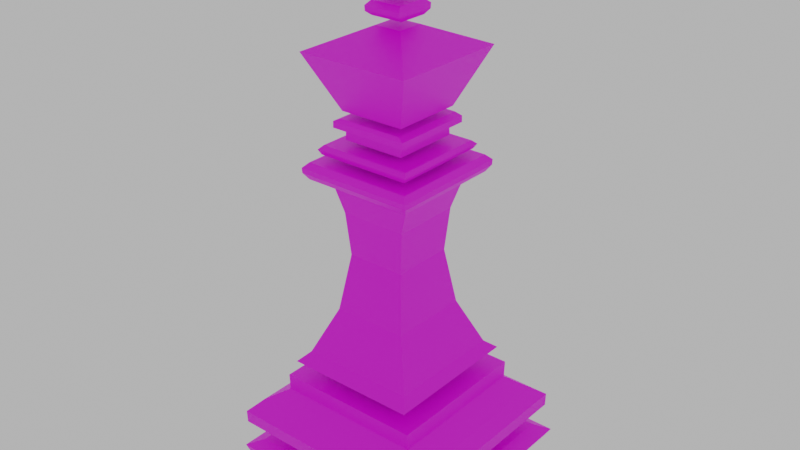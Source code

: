 # Source: Base_King.blend  (saved by Blender 2.92.15; exported with 4.5.12 LTS)
import bpy
from mathutils import Matrix  # noqa: F401  (used for matrix-valued properties, if any)

bpy.ops.wm.read_factory_settings(use_empty=True)
scene = bpy.context.scene
scene.name = 'Scene'

# ---- collections
col_collection = bpy.data.collections.new('Collection'); scene.collection.children.link(col_collection)

# ---- images (referenced by path relative to the original .blend; pixels are not part of the script)
import os
ASSET_DIR = os.environ.get("B2B_ASSET_DIR", "")  # directory of the original .blend (textures are referenced by path, not embedded)
HERE = os.path.dirname(os.path.abspath(__file__))  # packed textures are extracted next to this script under _unpacked/

def load_image(name, relpath, width, height, colorspace="sRGB"):
    """Load a texture the original file referenced (path relative to the .blend, or extracted next to this script)."""
    p = next((c for c in (os.path.join(HERE, relpath), os.path.join(ASSET_DIR, relpath)) if relpath and os.path.exists(c)), "")
    if p:
        img = bpy.data.images.load(p, check_existing=True)
        img.name = name
    else:  # same state as the original file: an image datablock whose file is absent (Cycles renders it pink)
        img = bpy.data.images.new(name, width, height)
        img.source = "FILE"
        img.filepath = "//" + (relpath or name)
    img.colorspace_settings.name = colorspace
    return img
img_573bbe2afb7e13683406d103b02b0cf7_jpg = load_image('573bbe2afb7e13683406d103b02b0cf7.jpg', '573bbe2afb7e13683406d103b02b0cf7.jpg', 1024, 1024, 'sRGB')

# ---- materials (node trees are filled in below, after node groups)
mat_material = bpy.data.materials.new('Material')
mat_material.use_transparent_shadow = False

# ---- material node trees
mat_material.use_nodes = True; mat_material.node_tree.nodes.clear()
_N = mat_material.node_tree.nodes; _L = mat_material.node_tree.links
n0 = _N.new('ShaderNodeBsdfPrincipled'); n0.name = 'Principled BSDF'; n0.location = (10, 300)
n0.distribution = 'GGX'
n0.subsurface_method = 'BURLEY'
n0.inputs[3].default_value = 1.45
n0.inputs[27].default_value = (0.0, 0.0, 0.0, 1.0)
n0.inputs[28].default_value = 1.0
n1 = _N.new('ShaderNodeOutputMaterial'); n1.name = 'Material Output'; n1.location = (300, 300)
n2 = _N.new('ShaderNodeTexImage'); n2.name = 'Image Texture'; n2.location = (-305, 249)
n2.image = img_573bbe2afb7e13683406d103b02b0cf7_jpg
_L.new(n0.outputs[0], n1.inputs[0])
_L.new(n2.outputs[0], n0.inputs[0])
n1.is_active_output = True

# ---- world
world_world = bpy.data.worlds.new('World'); scene.world = world_world
world_world.use_nodes = True; world_world.node_tree.nodes.clear()
_N = world_world.node_tree.nodes; _L = world_world.node_tree.links
n0 = _N.new('ShaderNodeOutputWorld'); n0.name = 'World Output'; n0.location = (300, 300)
n1 = _N.new('ShaderNodeBackground'); n1.name = 'Background'; n1.location = (10, 300)
n1.inputs[0].default_value = (0.5277, 0.5277, 0.5277, 1.0)
_L.new(n1.outputs[0], n0.inputs[0])
n0.is_active_output = True
world_world.color = (0.05088, 0.05088, 0.05088)
world_world.use_sun_shadow = False
world_world.sun_shadow_jitter_overblur = 0.0

# ---- meshes
me_cube = bpy.data.meshes.new('Cube')
me_cube.from_pydata([(0.319, -0.3296, 0.001669), (0.5011, -0.4977, 0.07117), (-0.319, -0.3296, 0.001669), (-0.5011, -0.4977, 0.07117), (0.319, 0.3296, 0.001669), (0.5011, 0.4977, 0.07117), (-0.319, 0.3296, 0.001669), (-0.5011, 0.4977, 0.07117), (0.585, -0.5928, 0.1228), (-0.585, -0.5928, 0.1228), (0.585, 0.5928, 0.1228), (-0.585, 0.5928, 0.1228), (0.617, -0.6053, 0.1744), (-0.617, -0.6053, 0.1744), (0.617, 0.6053, 0.1744), (-0.617, 0.6053, 0.1744), (0.5345, -0.5337, 0.2119), (-0.5345, -0.5337, 0.2119), (0.5345, 0.5337, 0.2119), (-0.5345, 0.5337, 0.2119), (0.2914, -0.3801, 0.2382), (-0.3177, -0.3801, 0.2382), (0.2914, 0.3801, 0.2382), (-0.3177, 0.3801, 0.2382), (0.5023, -0.5468, 0.2866), (-0.5285, -0.5468, 0.2866), (0.5023, 0.5468, 0.2866), (-0.5285, 0.5468, 0.2866), (0.5755, -0.5911, 0.3335), (-0.6018, -0.5911, 0.3335), (0.5755, 0.5911, 0.3335), (-0.6018, 0.5911, 0.3335), (0.5755, -0.5949, 0.4055), (-0.6018, -0.5949, 0.4055), (0.5755, 0.5949, 0.4055), (-0.6018, 0.5949, 0.4055), (0.5171, -0.5157, 0.4664), (-0.5434, -0.5157, 0.4664), (0.5171, 0.5157, 0.4664), (-0.5434, 0.5157, 0.4664), (0.401, -0.4204, 0.5415), (-0.4272, -0.4204, 0.5415), (0.401, 0.4204, 0.5415), (-0.4272, 0.4204, 0.5415), (0.401, -0.4252, 0.6353), (-0.4272, -0.4252, 0.6353), (0.401, 0.4252, 0.6353), (-0.4272, 0.4252, 0.6353), (0.2788, -0.3331, 0.6807), (-0.305, -0.3331, 0.6807), (0.2788, 0.3331, 0.6807), (-0.305, 0.3331, 0.6807), (0.3605, -0.4024, 0.7276), (-0.3867, -0.4024, 0.7276), (0.3605, 0.4024, 0.7276), (-0.3867, 0.4024, 0.7276), (0.3099, -0.3384, 0.7807), (-0.3361, -0.3384, 0.7807), (0.3099, 0.3384, 0.7807), (-0.3361, 0.3384, 0.7807), (0.1982, -0.2305, 1.04), (-0.2244, -0.2305, 1.04), (0.1982, 0.2305, 1.04), (-0.2244, 0.2305, 1.04), (0.1524, -0.1764, 1.358), (-0.1786, -0.1764, 1.358), (0.1524, 0.1764, 1.358), (-0.1786, 0.1764, 1.358), (0.1733, -0.1949, 1.599), (-0.1995, -0.1949, 1.599), (0.1733, 0.1949, 1.599), (-0.1995, 0.1949, 1.599), (0.217, -0.2193, 1.735), (-0.2433, -0.2193, 1.735), (0.217, 0.2193, 1.735), (-0.2433, 0.2193, 1.735), (0.2935, -0.3176, 1.793), (-0.3198, -0.3176, 1.793), (0.2935, 0.3176, 1.793), (-0.3198, 0.3176, 1.793), (0.3174, -0.3419, 1.829), (-0.3436, -0.3419, 1.829), (0.3174, 0.3419, 1.829), (-0.3436, 0.3419, 1.829), (0.3174, -0.3455, 1.858), (-0.3436, -0.3455, 1.858), (0.3174, 0.3455, 1.858), (-0.3436, 0.3455, 1.858), (0.2901, -0.3162, 1.886), (-0.3163, -0.3162, 1.886), (0.2901, 0.3162, 1.886), (-0.3163, 0.3162, 1.886), (0.2493, -0.2695, 1.923), (-0.2756, -0.2695, 1.923), (0.2493, 0.2695, 1.923), (-0.2756, 0.2695, 1.923), (0.2659, -0.2814, 1.949), (-0.2921, -0.2814, 1.949), (0.2659, 0.2814, 1.949), (-0.2921, 0.2814, 1.949), (0.2465, -0.2568, 1.97), (-0.2728, -0.2568, 1.97), (0.2465, 0.2568, 1.97), (-0.2728, 0.2568, 1.97), (0.1622, -0.1887, 1.999), (-0.1885, -0.1887, 1.999), (0.1622, 0.1887, 1.999), (-0.1885, 0.1887, 1.999), (0.1622, -0.1828, 2.064), (-0.1885, -0.1828, 2.064), (0.1622, 0.1828, 2.064), (-0.1885, 0.1828, 2.064), (0.205, -0.2304, 2.064), (-0.2312, -0.2304, 2.064), (0.205, 0.2304, 2.064), (-0.2312, 0.2304, 2.064), (0.205, -0.2294, 2.099), (-0.2312, -0.2294, 2.099), (0.205, 0.2294, 2.099), (-0.2312, 0.2294, 2.099), (0.1708, -0.2155, 2.116), (-0.1971, -0.2155, 2.116), (0.1708, 0.2155, 2.116), (-0.1971, 0.2155, 2.116), (0.1708, -0.1987, 2.15), (-0.1971, -0.1987, 2.15), (0.1708, 0.1987, 2.15), (-0.1971, 0.1987, 2.15), (0.304, -0.34, 2.455), (-0.3303, -0.34, 2.455), (0.304, 0.34, 2.455), (-0.3303, 0.34, 2.455), (0.06308, -0.07474, 2.569), (-0.08934, -0.07474, 2.569), (0.06308, 0.07474, 2.569), (-0.08934, 0.07474, 2.569), (0.07684, -0.08258, 2.615), (-0.1031, -0.08258, 2.615), (0.07684, 0.08258, 2.615), (-0.1031, 0.08258, 2.615), (0.09098, -0.1151, 2.639), (-0.1172, -0.1151, 2.639), (0.09098, 0.1151, 2.639), (-0.1172, 0.1151, 2.639), (0.09098, -0.1178, 2.668), (-0.1172, -0.1178, 2.668), (0.09098, 0.1178, 2.668), (-0.1172, 0.1178, 2.668), (0.0746, -0.08759, 2.69), (-0.1009, -0.08759, 2.69), (0.0746, 0.08759, 2.69), (-0.1009, 0.08759, 2.69), (0.07351, -0.07474, 2.727), (-0.1019, -0.07474, 2.727), (0.07351, 0.07474, 2.727), (-0.1019, 0.07474, 2.727), (0.09522, -0.1165, 2.75), (-0.1237, -0.1165, 2.75), (0.09522, 0.1165, 2.75), (-0.1237, 0.1165, 2.75), (0.05199, -0.07474, 2.786), (-0.08043, -0.07474, 2.786), (0.05199, 0.07474, 2.786), (-0.08043, 0.07474, 2.786), (0.05199, -0.07474, 2.817), (-0.08043, -0.07474, 2.817), (0.05199, 0.07474, 2.817), (-0.08043, 0.07474, 2.817), (0.1196, -0.1264, 2.817), (-0.1481, -0.1264, 2.817), (0.1196, 0.1264, 2.817), (-0.1481, 0.1264, 2.817), (0.1196, -0.1282, 2.869), (-0.1481, -0.1282, 2.869), (0.1196, 0.1282, 2.869), (-0.1481, 0.1282, 2.869), (0.05699, -0.03977, 2.869), (-0.08543, -0.03977, 2.869), (0.05699, 0.03977, 2.869), (-0.08543, 0.03977, 2.869), (0.05699, -0.03977, 2.894), (-0.08543, -0.03977, 2.894), (0.05699, 0.03977, 2.894), (-0.08543, 0.03977, 2.894), (0.1039, -0.1041, 2.94), (-0.1323, -0.1041, 2.94), (0.1039, 0.1041, 2.94), (-0.1323, 0.1041, 2.94), (0.05239, -0.03977, 2.963), (-0.08083, -0.03977, 2.963), (0.05239, 0.03977, 2.963), (-0.08083, 0.03977, 2.963), (0.01438, -0.01707, 2.963), (-0.04282, -0.01707, 2.963), (0.01438, 0.01707, 2.963), (-0.04282, 0.01707, 2.963), (0.01438, -0.01707, 2.999), (-0.04282, -0.01707, 2.999), (0.01438, 0.01707, 2.999), (-0.04282, 0.01707, 2.999), (0.03916, -0.03186, 2.999), (-0.0676, -0.03186, 2.999), (0.03916, 0.03186, 2.999), (-0.0676, 0.03186, 2.999), (0.03916, -0.03186, 3.035), (-0.0676, -0.03186, 3.035), (0.03916, 0.03186, 3.035), (-0.0676, 0.03186, 3.035)], [], [(0, 1, 3, 2), (2, 3, 7, 6), (6, 7, 5, 4), (4, 5, 1, 0), (2, 6, 4, 0), (1, 5, 10, 8), (10, 11, 15, 14), (7, 3, 9, 11), (5, 7, 11, 10), (3, 1, 8, 9), (14, 15, 19, 18), (9, 8, 12, 13), (8, 10, 14, 12), (11, 9, 13, 15), (19, 17, 16, 18), (13, 12, 16, 17), (12, 14, 18, 16), (15, 13, 17, 19), (23, 22, 20, 21), (26, 27, 31, 30), (22, 23, 27, 26), (21, 20, 24, 25), (20, 22, 26, 24), (23, 21, 25, 27), (28, 30, 34, 32), (25, 24, 28, 29), (24, 26, 30, 28), (27, 25, 29, 31), (34, 35, 39, 38), (31, 29, 33, 35), (30, 31, 35, 34), (29, 28, 32, 33), (38, 39, 43, 42), (33, 32, 36, 37), (32, 34, 38, 36), (35, 33, 37, 39), (40, 42, 46, 44), (37, 36, 40, 41), (36, 38, 42, 40), (39, 37, 41, 43), (47, 45, 44, 46), (43, 41, 45, 47), (42, 43, 47, 46), (41, 40, 44, 45), (51, 50, 48, 49), (52, 54, 58, 56), (49, 48, 52, 53), (48, 50, 54, 52), (51, 49, 53, 55), (50, 51, 55, 54), (58, 59, 63, 62), (55, 53, 57, 59), (54, 55, 59, 58), (53, 52, 56, 57), (62, 63, 67, 66), (57, 56, 60, 61), (56, 58, 62, 60), (59, 57, 61, 63), (64, 66, 70, 68), (61, 60, 64, 65), (60, 62, 66, 64), (63, 61, 65, 67), (70, 71, 75, 74), (67, 65, 69, 71), (66, 67, 71, 70), (65, 64, 68, 69), (75, 73, 72, 74), (69, 68, 72, 73), (68, 70, 74, 72), (71, 69, 73, 75), (79, 78, 76, 77), (82, 83, 87, 86), (76, 78, 82, 80), (79, 77, 81, 83), (78, 79, 83, 82), (77, 76, 80, 81), (86, 87, 91, 90), (81, 80, 84, 85), (80, 82, 86, 84), (83, 81, 85, 87), (91, 89, 88, 90), (85, 84, 88, 89), (84, 86, 90, 88), (87, 85, 89, 91), (95, 94, 92, 93), (98, 99, 103, 102), (94, 95, 99, 98), (93, 92, 96, 97), (92, 94, 98, 96), (95, 93, 97, 99), (103, 101, 100, 102), (97, 96, 100, 101), (96, 98, 102, 100), (99, 97, 101, 103), (107, 106, 104, 105), (110, 111, 115, 114), (106, 107, 111, 110), (105, 104, 108, 109), (104, 106, 110, 108), (107, 105, 109, 111), (112, 114, 118, 116), (109, 108, 112, 113), (108, 110, 114, 112), (111, 109, 113, 115), (119, 117, 121, 123), (115, 113, 117, 119), (114, 115, 119, 118), (113, 112, 116, 117), (123, 121, 120, 122), (118, 119, 123, 122), (117, 116, 120, 121), (116, 118, 122, 120), (127, 126, 124, 125), (128, 130, 134, 132), (124, 126, 130, 128), (127, 125, 129, 131), (126, 127, 131, 130), (125, 124, 128, 129), (135, 133, 132, 134), (131, 129, 133, 135), (130, 131, 135, 134), (129, 128, 132, 133), (139, 138, 136, 137), (140, 142, 146, 144), (136, 138, 142, 140), (139, 137, 141, 143), (138, 139, 143, 142), (137, 136, 140, 141), (146, 147, 151, 150), (143, 141, 145, 147), (142, 143, 147, 146), (141, 140, 144, 145), (151, 149, 148, 150), (145, 144, 148, 149), (144, 146, 150, 148), (147, 145, 149, 151), (155, 154, 152, 153), (158, 159, 163, 162), (152, 154, 158, 156), (155, 153, 157, 159), (154, 155, 159, 158), (153, 152, 156, 157), (162, 163, 167, 166), (157, 156, 160, 161), (156, 158, 162, 160), (159, 157, 161, 163), (164, 166, 170, 168), (161, 160, 164, 165), (160, 162, 166, 164), (163, 161, 165, 167), (170, 171, 175, 174), (167, 165, 169, 171), (166, 167, 171, 170), (165, 164, 168, 169), (173, 172, 176, 177), (169, 168, 172, 173), (168, 170, 174, 172), (171, 169, 173, 175), (176, 178, 182, 180), (172, 174, 178, 176), (175, 173, 177, 179), (174, 175, 179, 178), (182, 183, 187, 186), (179, 177, 181, 183), (178, 179, 183, 182), (177, 176, 180, 181), (184, 186, 190, 188), (181, 180, 184, 185), (180, 182, 186, 184), (183, 181, 185, 187), (191, 189, 193, 195), (187, 185, 189, 191), (186, 187, 191, 190), (185, 184, 188, 189), (194, 195, 199, 198), (190, 191, 195, 194), (189, 188, 192, 193), (188, 190, 194, 192), (196, 198, 202, 200), (193, 192, 196, 197), (192, 194, 198, 196), (195, 193, 197, 199), (202, 203, 207, 206), (199, 197, 201, 203), (198, 199, 203, 202), (197, 196, 200, 201), (207, 205, 204, 206), (201, 200, 204, 205), (200, 202, 206, 204), (203, 201, 205, 207)])
_uv = me_cube.uv_layers.new(name='UVMap')
_uv.uv.foreach_set('vector', [0.7144, 0.3551, 0.8345, 0.2443, 0.1737, 0.2443, 0.2938, 0.3551, 0.2938, 0.3551, 0.1737, 0.2443, 0.1737, 0.9005, 0.2938, 0.7897, 0.2938, 0.7897, 0.1737, 0.9005, 0.8345, 0.9005, 0.7144, 0.7897, 0.7144, 0.7897, 0.8345, 0.9005, 0.8345, 0.2443, 0.7144, 0.3551, 0.2938, 0.3551, 0.2938, 0.7897, 0.7144, 0.7897, 0.7144, 0.3551, 0.8345, 0.2443, 0.8345, 0.9005, 0.8898, 0.9633, 0.8898, 0.1816, 0.8898, -0.5325, 0.1184, -0.5325, 0.0973, -0.4985, 0.9109, -0.4985, 0.1737, 0.9005, 0.1737, 0.2443, 0.1184, 0.1816, 0.1184, 0.9633, 0.8345, 0.9005, 0.1737, 0.9005, 0.1184, 0.9633, 0.8898, 0.9633, 0.1737, 0.2443, 0.8345, 0.2443, 0.8898, 0.1816, 0.1184, 0.1816, 0.9109, 0.9715, 0.0973, 0.9715, 0.1517, 0.9243, 0.8566, 0.9243, 0.1184, -0.5325, 0.8898, -0.5325, 0.9109, -0.4985, 0.0973, -0.4985, 0.1052, -0.5325, 0.8869, -0.5325, 0.8952, -0.4985, 0.09693, -0.4985, 0.8869, -0.5325, 0.1052, -0.5325, 0.09693, -0.4985, 0.8952, -0.4985, 0.1517, 0.9243, 0.1517, 0.2205, 0.8566, 0.2205, 0.8566, 0.9243, 0.0973, 0.1733, 0.9109, 0.1733, 0.8566, 0.2205, 0.1517, 0.2205, 0.9109, 0.1733, 0.9109, 0.9715, 0.8566, 0.9243, 0.8566, 0.2205, 0.0973, 0.9715, 0.0973, 0.1733, 0.1517, 0.2205, 0.1517, 0.9243, 0.2947, 0.8231, 0.6962, 0.8231, 0.6962, 0.3218, 0.2947, 0.3218, 0.8353, -0.4244, 0.1556, -0.4244, 0.1073, -0.3935, 0.8836, -0.3935, 0.6962, 0.8231, 0.2947, 0.8231, 0.1556, 0.933, 0.8353, 0.933, 0.2947, 0.3218, 0.6962, 0.3218, 0.8353, 0.2118, 0.1556, 0.2118, 0.6962, 0.3218, 0.6962, 0.8231, 0.8353, 0.933, 0.8353, 0.2118, 0.2947, 0.8231, 0.2947, 0.3218, 0.1556, 0.2118, 0.1556, 0.933, 0.1063, -0.3935, 0.8858, -0.3935, 0.8883, -0.3461, 0.1038, -0.3461, 0.1556, -0.4244, 0.8353, -0.4244, 0.8836, -0.3935, 0.1073, -0.3935, 0.8353, 0.2118, 0.8353, 0.933, 0.8836, 0.9621, 0.8836, 0.1827, 0.1556, 0.933, 0.1556, 0.2118, 0.1073, 0.1827, 0.1073, 0.9621, 0.8836, 0.9647, 0.1073, 0.9647, 0.1458, 0.9125, 0.8451, 0.9125, 0.8858, -0.3935, 0.1063, -0.3935, 0.1038, -0.3461, 0.8883, -0.3461, 0.8836, -0.3935, 0.1073, -0.3935, 0.1073, -0.3461, 0.8836, -0.3461, 0.1073, -0.3935, 0.8836, -0.3935, 0.8836, -0.3461, 0.1073, -0.3461, 0.8451, 0.9125, 0.1458, 0.9125, 0.2224, 0.8496, 0.7685, 0.8496, 0.1073, 0.1802, 0.8836, 0.1802, 0.8451, 0.2324, 0.1458, 0.2323, 0.1038, -0.3461, 0.8883, -0.3461, 0.8361, -0.3059, 0.156, -0.3059, 0.8883, -0.3461, 0.1038, -0.3461, 0.156, -0.3059, 0.8361, -0.3059, 0.2189, -0.2564, 0.7733, -0.2564, 0.7765, -0.1945, 0.2157, -0.1945, 0.1458, 0.2323, 0.8451, 0.2324, 0.7685, 0.2952, 0.2224, 0.2952, 0.8451, 0.2324, 0.8451, 0.9125, 0.7685, 0.8496, 0.7685, 0.2952, 0.1458, 0.9125, 0.1458, 0.2323, 0.2224, 0.2952, 0.2224, 0.8496, 0.2224, 0.8528, 0.2224, 0.292, 0.7685, 0.292, 0.7685, 0.8528, 0.7733, -0.2564, 0.2189, -0.2564, 0.2157, -0.1945, 0.7765, -0.1945, 0.7685, -0.2564, 0.2224, -0.2564, 0.2224, -0.1945, 0.7685, -0.1945, 0.2224, -0.2564, 0.7685, -0.2564, 0.7685, -0.1945, 0.2224, -0.1945, 0.303, 0.7921, 0.6879, 0.7921, 0.6879, 0.3528, 0.303, 0.3528, 0.2307, -0.1337, 0.7614, -0.1337, 0.7192, -0.09865, 0.2729, -0.09865, 0.303, 0.3528, 0.6879, 0.3528, 0.7418, 0.3071, 0.2491, 0.3071, 0.6879, 0.3528, 0.6879, 0.7921, 0.7418, 0.8377, 0.7418, 0.3071, 0.303, 0.7921, 0.303, 0.3528, 0.2491, 0.3071, 0.2491, 0.8377, 0.6879, 0.7921, 0.303, 0.7921, 0.2491, 0.8377, 0.7418, 0.8377, 0.7084, -0.09865, 0.2825, -0.09865, 0.3561, 0.0725, 0.6348, 0.0725, 0.7614, -0.1337, 0.2307, -0.1337, 0.2729, -0.09865, 0.7192, -0.09865, 0.7418, 0.8377, 0.2491, 0.8377, 0.2825, 0.7956, 0.7084, 0.7956, 0.2491, 0.3071, 0.7418, 0.3071, 0.7084, 0.3493, 0.2825, 0.3493, 0.6348, 0.0725, 0.3561, 0.0725, 0.3863, 0.2818, 0.6046, 0.2818, 0.2825, -0.09865, 0.7084, -0.09865, 0.6348, 0.0725, 0.3561, 0.0725, 0.2729, -0.09865, 0.7192, -0.09865, 0.6481, 0.0725, 0.3441, 0.0725, 0.7192, -0.09865, 0.2729, -0.09865, 0.3441, 0.0725, 0.6481, 0.0725, 0.3797, 0.2818, 0.6124, 0.2818, 0.6246, 0.4406, 0.3675, 0.4406, 0.3561, 0.0725, 0.6348, 0.0725, 0.6046, 0.2818, 0.3863, 0.2818, 0.3441, 0.0725, 0.6481, 0.0725, 0.6124, 0.2818, 0.3797, 0.2818, 0.6481, 0.0725, 0.3441, 0.0725, 0.3797, 0.2818, 0.6124, 0.2818, 0.6184, 0.4406, 0.3725, 0.4406, 0.3437, 0.5303, 0.6472, 0.5303, 0.6124, 0.2818, 0.3797, 0.2818, 0.3675, 0.4406, 0.6246, 0.4406, 0.6046, 0.2818, 0.3863, 0.2818, 0.3725, 0.4406, 0.6184, 0.4406, 0.3863, 0.2818, 0.6046, 0.2818, 0.6184, 0.4406, 0.3725, 0.4406, 0.3437, 0.717, 0.3437, 0.4278, 0.6472, 0.4278, 0.6472, 0.717, 0.3725, 0.4406, 0.6184, 0.4406, 0.6472, 0.5303, 0.3437, 0.5303, 0.3675, 0.4406, 0.6246, 0.4406, 0.6407, 0.5303, 0.3515, 0.5303, 0.6246, 0.4406, 0.3675, 0.4406, 0.3515, 0.5303, 0.6407, 0.5303, 0.2932, 0.7818, 0.6977, 0.7818, 0.6977, 0.363, 0.2932, 0.363, 0.7134, 0.5922, 0.2775, 0.5922, 0.2775, 0.6116, 0.7134, 0.6116, 0.2867, 0.5686, 0.7055, 0.5686, 0.7215, 0.5922, 0.2707, 0.5922, 0.7055, 0.5686, 0.2867, 0.5686, 0.2707, 0.5922, 0.7215, 0.5922, 0.6977, 0.5686, 0.2932, 0.5686, 0.2775, 0.5922, 0.7134, 0.5922, 0.2932, 0.5686, 0.6977, 0.5686, 0.7134, 0.5922, 0.2775, 0.5922, 0.7134, 0.8002, 0.2775, 0.8002, 0.2955, 0.7809, 0.6954, 0.7809, 0.2775, 0.5922, 0.7134, 0.5922, 0.7134, 0.6116, 0.2775, 0.6116, 0.2707, 0.5922, 0.7215, 0.5922, 0.7239, 0.6116, 0.2683, 0.6116, 0.7215, 0.5922, 0.2707, 0.5922, 0.2683, 0.6116, 0.7239, 0.6116, 0.2955, 0.7809, 0.2955, 0.3639, 0.6954, 0.3639, 0.6954, 0.7809, 0.2775, 0.3446, 0.7134, 0.3446, 0.6954, 0.3639, 0.2955, 0.3639, 0.2683, 0.6116, 0.7239, 0.6116, 0.7046, 0.6302, 0.2876, 0.6302, 0.7239, 0.6116, 0.2683, 0.6116, 0.2876, 0.6302, 0.7046, 0.6302, 0.3224, 0.7501, 0.6685, 0.7501, 0.6685, 0.3947, 0.3224, 0.3947, 0.6794, 0.758, 0.3115, 0.758, 0.3242, 0.7417, 0.6667, 0.7417, 0.6685, 0.6545, 0.3224, 0.6545, 0.3115, 0.6717, 0.6794, 0.6717, 0.3224, 0.6545, 0.6685, 0.6545, 0.6794, 0.6717, 0.3115, 0.6717, 0.3184, 0.6545, 0.6737, 0.6545, 0.6816, 0.6717, 0.3105, 0.6717, 0.6737, 0.6545, 0.3184, 0.6545, 0.3105, 0.6717, 0.6816, 0.6717, 0.3242, 0.7417, 0.3242, 0.4031, 0.6667, 0.4031, 0.6667, 0.7417, 0.3115, 0.3869, 0.6794, 0.3869, 0.6667, 0.4031, 0.3242, 0.4031, 0.3105, 0.6717, 0.6816, 0.6717, 0.6654, 0.6853, 0.3268, 0.6853, 0.6816, 0.6717, 0.3105, 0.6717, 0.3268, 0.6853, 0.6654, 0.6853, 0.3798, 0.6969, 0.6111, 0.6969, 0.6111, 0.448, 0.3798, 0.448, 0.6111, 0.693, 0.3798, 0.693, 0.3516, 0.7243, 0.6393, 0.7243, 0.6111, 0.7046, 0.3798, 0.7046, 0.3798, 0.7476, 0.6111, 0.7476, 0.3798, 0.7046, 0.6111, 0.7046, 0.6111, 0.7476, 0.3798, 0.7476, 0.3716, 0.7046, 0.6205, 0.7046, 0.6166, 0.7476, 0.3755, 0.7476, 0.6205, 0.7046, 0.3716, 0.7046, 0.3755, 0.7476, 0.6166, 0.7476, 0.3442, 0.7476, 0.648, 0.7476, 0.6473, 0.7705, 0.3448, 0.7705, 0.3798, 0.4519, 0.6111, 0.4519, 0.6393, 0.4205, 0.3516, 0.4205, 0.6111, 0.4519, 0.6111, 0.693, 0.6393, 0.7243, 0.6393, 0.4205, 0.3798, 0.693, 0.3798, 0.4519, 0.3516, 0.4205, 0.3516, 0.7243, 0.3516, 0.7236, 0.3516, 0.4212, 0.3742, 0.4303, 0.3742, 0.7145, 0.648, 0.7476, 0.3442, 0.7476, 0.3448, 0.7705, 0.6473, 0.7705, 0.6393, 0.7476, 0.3516, 0.7476, 0.3516, 0.7705, 0.6393, 0.7705, 0.3516, 0.7476, 0.6393, 0.7476, 0.6393, 0.7705, 0.3516, 0.7705, 0.3742, 0.7145, 0.3742, 0.4303, 0.6167, 0.4303, 0.6167, 0.7145, 0.6393, 0.7705, 0.3516, 0.7705, 0.3742, 0.782, 0.6167, 0.782, 0.3516, 0.7705, 0.6393, 0.7705, 0.6167, 0.782, 0.3742, 0.782, 0.6393, 0.4212, 0.6393, 0.7236, 0.6167, 0.7145, 0.6167, 0.4303, 0.3742, 0.7034, 0.6167, 0.7034, 0.6167, 0.4414, 0.3742, 0.4414, 0.7046, 0.3482, 0.7046, 0.7966, 0.5457, 0.6217, 0.5457, 0.5231, 0.3651, 0.8042, 0.6271, 0.8042, 0.7203, 1.005, 0.2719, 1.005, 0.6271, 0.8042, 0.3651, 0.8042, 0.2719, 1.005, 0.7203, 1.005, 0.6167, 0.8042, 0.3742, 0.8042, 0.2863, 1.005, 0.7046, 1.005, 0.3742, 0.8042, 0.6167, 0.8042, 0.7046, 1.005, 0.2863, 1.005, 0.4452, 0.6217, 0.4452, 0.5231, 0.5457, 0.5231, 0.5457, 0.6217, 0.2863, 0.7966, 0.2863, 0.3482, 0.4452, 0.5231, 0.4452, 0.6217, 0.7046, 0.7966, 0.2863, 0.7966, 0.4452, 0.6217, 0.5457, 0.6217, 0.2863, 0.3482, 0.7046, 0.3482, 0.5457, 0.5231, 0.4452, 0.5231, 0.4361, 0.6269, 0.5548, 0.6269, 0.5548, 0.518, 0.4361, 0.518, 0.4202, 1.126, 0.572, 1.126, 0.5738, 1.146, 0.4184, 1.146, 0.4416, 1.111, 0.5505, 1.111, 0.572, 1.126, 0.4202, 1.126, 0.5505, 1.111, 0.4416, 1.111, 0.4202, 1.126, 0.572, 1.126, 0.5548, 0.6269, 0.4361, 0.6269, 0.4268, 0.6483, 0.5641, 0.6483, 0.4361, 0.518, 0.5548, 0.518, 0.5641, 0.4965, 0.4268, 0.4965, 0.5641, 0.6501, 0.4268, 0.6501, 0.4376, 0.6302, 0.5533, 0.6302, 0.572, 1.126, 0.4202, 1.126, 0.4184, 1.146, 0.5738, 1.146, 0.5641, 1.126, 0.4268, 1.126, 0.4268, 1.146, 0.5641, 1.146, 0.4268, 1.126, 0.5641, 1.126, 0.5641, 1.146, 0.4268, 1.146, 0.4376, 0.6302, 0.4376, 0.5147, 0.5533, 0.5147, 0.5533, 0.6302, 0.4268, 0.4947, 0.5641, 0.4947, 0.5533, 0.5147, 0.4376, 0.5147, 0.4184, 1.146, 0.5738, 1.146, 0.5538, 1.16, 0.4383, 1.16, 0.5738, 1.146, 0.4184, 1.146, 0.4383, 1.16, 0.5538, 1.16, 0.4369, 0.6217, 0.5526, 0.6217, 0.5526, 0.5231, 0.4369, 0.5231, 0.5669, 0.6492, 0.4226, 0.6492, 0.4511, 0.6217, 0.5384, 0.6217, 0.4468, 1.184, 0.5454, 1.184, 0.5729, 1.2, 0.4193, 1.2, 0.5454, 1.184, 0.4468, 1.184, 0.4193, 1.2, 0.5729, 1.2, 0.5526, 0.6217, 0.4369, 0.6217, 0.4226, 0.6492, 0.5669, 0.6492, 0.4369, 0.5231, 0.5526, 0.5231, 0.5669, 0.4956, 0.4226, 0.4956, 0.5384, 1.224, 0.4511, 1.224, 0.4511, 1.244, 0.5384, 1.244, 0.4226, 0.4956, 0.5669, 0.4956, 0.5384, 0.5231, 0.4511, 0.5231, 0.5669, 0.4956, 0.5669, 0.6492, 0.5384, 0.6217, 0.5384, 0.5231, 0.4226, 0.6492, 0.4226, 0.4956, 0.4511, 0.5231, 0.4511, 0.6217, 0.5384, 0.5231, 0.5384, 0.6217, 0.583, 0.6557, 0.583, 0.4891, 0.4511, 1.224, 0.5384, 1.224, 0.5384, 1.244, 0.4511, 1.244, 0.4468, 1.224, 0.5454, 1.224, 0.5454, 1.244, 0.4468, 1.244, 0.5454, 1.224, 0.4468, 1.224, 0.4468, 1.244, 0.5454, 1.244, 0.583, 1.244, 0.4065, 1.244, 0.4065, 1.278, 0.583, 1.278, 0.4511, 0.6217, 0.4511, 0.5231, 0.4065, 0.4891, 0.4065, 0.6557, 0.5384, 0.6217, 0.4511, 0.6217, 0.4065, 0.6557, 0.583, 0.6557, 0.4511, 0.5231, 0.5384, 0.5231, 0.583, 0.4891, 0.4065, 0.4891, 0.4065, 0.4879, 0.583, 0.4879, 0.5417, 0.5462, 0.4478, 0.5462, 0.4065, 1.244, 0.583, 1.244, 0.583, 1.278, 0.4065, 1.278, 0.4128, 1.244, 0.5794, 1.244, 0.5806, 1.278, 0.4115, 1.278, 0.5794, 1.244, 0.4128, 1.244, 0.4115, 1.278, 0.5806, 1.278, 0.4699, 1.278, 0.5223, 1.278, 0.5223, 1.295, 0.4699, 1.295, 0.583, 0.4879, 0.583, 0.6569, 0.5417, 0.5986, 0.5417, 0.5462, 0.4065, 0.6569, 0.4065, 0.4879, 0.4478, 0.5462, 0.4478, 0.5986, 0.583, 0.6569, 0.4065, 0.6569, 0.4478, 0.5986, 0.5417, 0.5986, 0.5417, 0.5986, 0.4478, 0.5986, 0.4169, 0.641, 0.5726, 0.641, 0.5223, 1.278, 0.4699, 1.278, 0.4699, 1.295, 0.5223, 1.295, 0.5417, 1.278, 0.4478, 1.278, 0.4478, 1.295, 0.5417, 1.295, 0.4478, 1.278, 0.5417, 1.278, 0.5417, 1.295, 0.4478, 1.295, 0.5726, 0.5038, 0.5726, 0.641, 0.5387, 0.5986, 0.5387, 0.5462, 0.4478, 0.5462, 0.5417, 0.5462, 0.5726, 0.5038, 0.4169, 0.5038, 0.5417, 0.5462, 0.5417, 0.5986, 0.5726, 0.641, 0.5726, 0.5038, 0.4478, 0.5986, 0.4478, 0.5462, 0.4169, 0.5038, 0.4169, 0.641, 0.4508, 0.5986, 0.4508, 0.5462, 0.4759, 0.5612, 0.4759, 0.5837, 0.4169, 0.641, 0.4169, 0.5038, 0.4508, 0.5462, 0.4508, 0.5986, 0.5726, 0.641, 0.4169, 0.641, 0.4508, 0.5986, 0.5387, 0.5986, 0.4169, 0.5038, 0.5726, 0.5038, 0.5387, 0.5462, 0.4508, 0.5462, 0.5136, 1.34, 0.4759, 1.34, 0.4759, 1.364, 0.5136, 1.364, 0.5387, 0.5986, 0.4508, 0.5986, 0.4759, 0.5837, 0.5136, 0.5837, 0.4508, 0.5462, 0.5387, 0.5462, 0.5136, 0.5612, 0.4759, 0.5612, 0.5387, 0.5462, 0.5387, 0.5986, 0.5136, 0.5837, 0.5136, 0.5612, 0.5136, 0.5612, 0.5136, 0.5837, 0.5299, 0.5934, 0.5299, 0.5514, 0.4759, 1.34, 0.5136, 1.34, 0.5136, 1.364, 0.4759, 1.364, 0.4848, 1.34, 0.5073, 1.34, 0.5073, 1.364, 0.4848, 1.364, 0.5073, 1.34, 0.4848, 1.34, 0.4848, 1.364, 0.5073, 1.364, 0.5299, 1.364, 0.4595, 1.364, 0.4595, 1.388, 0.5299, 1.388, 0.4759, 0.5837, 0.4759, 0.5612, 0.4595, 0.5514, 0.4595, 0.5934, 0.5136, 0.5837, 0.4759, 0.5837, 0.4595, 0.5934, 0.5299, 0.5934, 0.4759, 0.5612, 0.5136, 0.5612, 0.5299, 0.5514, 0.4595, 0.5514, 0.4595, 0.5934, 0.4595, 0.5514, 0.5299, 0.5514, 0.5299, 0.5934, 0.4595, 1.364, 0.5299, 1.364, 0.5299, 1.388, 0.4595, 1.388, 0.4751, 1.364, 0.5171, 1.364, 0.5171, 1.388, 0.4751, 1.388, 0.5171, 1.364, 0.4751, 1.364, 0.4751, 1.388, 0.5171, 1.388])
me_cube.materials.append(mat_material)
me_cube.use_remesh_fix_poles = True
me_cube.use_remesh_preserve_attributes = False
me_cube.use_mirror_vertex_groups = False
me_cube.update()

# ---- objects
ob_mesh__king = bpy.data.objects.new('[MESH] King', me_cube)
ob_axis__king = bpy.data.objects.new('[AXIS] King', None)

# ---- transforms, parenting, visibility, modifiers, constraints
ob_mesh__king.parent = ob_axis__king
ob_mesh__king.location = (0.0, 0.0, 0.0)
ob_mesh__king.lineart.crease_threshold = 0.0
ob_axis__king.location = (0.0, 0.0, 0.0)
ob_axis__king.lineart.crease_threshold = 0.0

# ---- collection membership
col_collection.objects.link(ob_mesh__king)
col_collection.objects.link(ob_axis__king)

# ---- scene / render settings (as saved in the file)
scene.frame_start = 1; scene.frame_end = 250; scene.frame_set(1)
scene.render.engine = 'BLENDER_EEVEE_NEXT'
scene.cycles.use_denoising = False
scene.cycles.samples = 128
scene.cycles.sampling_pattern = 'TABULATED_SOBOL'
scene.cycles.use_adaptive_sampling = False
scene.cycles.use_light_tree = False
scene.view_settings.view_transform = 'Filmic'
bpy.context.view_layer.update()

# ---- added for rendering (the .blend has no active camera): camera
cam_auto = bpy.data.cameras.new('AutoCamera')
cam_auto.lens = 50.0
cam_auto.sensor_width = 36.0
cam_auto.clip_end = 1000.0
ob_auto_camera = bpy.data.objects.new('AutoCamera', cam_auto)
scene.collection.objects.link(ob_auto_camera)
ob_auto_camera.location = (3.2302, -3.87624, 4.10245)
ob_auto_camera.rotation_euler = (1.09748, -7.21219e-08, 0.694738)
scene.camera = ob_auto_camera
bpy.context.view_layer.update()
